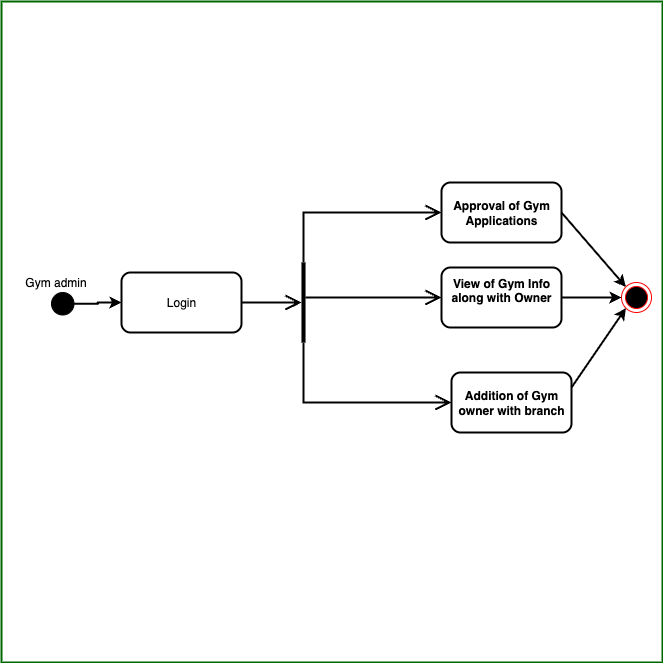

The diagram above was exported from draw.io. Its source (the exported page's mxGraphModel, read from the mxfile embedded in the PNG):
<mxGraphModel dx="1234" dy="824" grid="1" gridSize="10" guides="1" tooltips="1" connect="1" arrows="1" fold="1" page="1" pageScale="1" pageWidth="1169" pageHeight="827" math="0" shadow="0">
  <root>
    <mxCell id="0" />
    <mxCell id="1" parent="0" />
    <mxCell id="yEu2wsOpcr6Lc2b4VRWZ-8" value="" style="whiteSpace=wrap;html=1;aspect=fixed;strokeColor=#006600;strokeWidth=2;" parent="1" vertex="1">
      <mxGeometry x="70" y="109" width="661" height="661" as="geometry" />
    </mxCell>
    <mxCell id="emeHGZxdLHRKIniYVnHR-29" value="" style="edgeStyle=orthogonalEdgeStyle;rounded=0;orthogonalLoop=1;jettySize=auto;html=1;strokeWidth=2;" parent="1" source="yEu2wsOpcr6Lc2b4VRWZ-1" target="emeHGZxdLHRKIniYVnHR-27" edge="1">
      <mxGeometry relative="1" as="geometry" />
    </mxCell>
    <mxCell id="yEu2wsOpcr6Lc2b4VRWZ-1" value="" style="ellipse;whiteSpace=wrap;html=1;aspect=fixed;fillColor=#000000;" parent="1" vertex="1">
      <mxGeometry x="120" y="400" width="22.5" height="22.5" as="geometry" />
    </mxCell>
    <mxCell id="emeHGZxdLHRKIniYVnHR-13" value="" style="edgeStyle=orthogonalEdgeStyle;rounded=0;orthogonalLoop=1;jettySize=auto;html=1;" parent="1" target="emeHGZxdLHRKIniYVnHR-7" edge="1">
      <mxGeometry relative="1" as="geometry">
        <mxPoint x="300" y="410" as="sourcePoint" />
      </mxGeometry>
    </mxCell>
    <mxCell id="emeHGZxdLHRKIniYVnHR-7" value="" style="shape=rect;html=1;fillColor=strokeColor;verticalLabelPosition=bottom;verticalAlignment=top;strokeWidth=0;" parent="1" vertex="1">
      <mxGeometry x="370" y="370" width="4" height="80" as="geometry" />
    </mxCell>
    <mxCell id="emeHGZxdLHRKIniYVnHR-8" value="" style="edgeStyle=elbowEdgeStyle;html=1;elbow=horizontal;endArrow=none;rounded=0;startArrow=open;strokeWidth=2;startSize=12;" parent="1" source="emeHGZxdLHRKIniYVnHR-7" edge="1">
      <mxGeometry relative="1" as="geometry">
        <mxPoint x="310" y="410" as="targetPoint" />
      </mxGeometry>
    </mxCell>
    <mxCell id="emeHGZxdLHRKIniYVnHR-10" value="" style="edgeStyle=elbowEdgeStyle;html=1;elbow=vertical;endArrow=open;rounded=0;strokeWidth=2;endSize=12;entryX=0;entryY=0.5;entryDx=0;entryDy=0;" parent="1" source="emeHGZxdLHRKIniYVnHR-7" target="emeHGZxdLHRKIniYVnHR-19" edge="1">
      <mxGeometry relative="1" as="geometry">
        <mxPoint x="510" y="400" as="targetPoint" />
        <Array as="points">
          <mxPoint x="430" y="320" />
        </Array>
      </mxGeometry>
    </mxCell>
    <mxCell id="emeHGZxdLHRKIniYVnHR-11" value="" style="edgeStyle=elbowEdgeStyle;html=1;elbow=vertical;endArrow=open;rounded=0;strokeWidth=2;endSize=12;entryX=0;entryY=0.5;entryDx=0;entryDy=0;" parent="1" source="emeHGZxdLHRKIniYVnHR-7" target="emeHGZxdLHRKIniYVnHR-23" edge="1">
      <mxGeometry relative="1" as="geometry">
        <mxPoint x="510" y="420" as="targetPoint" />
      </mxGeometry>
    </mxCell>
    <mxCell id="emeHGZxdLHRKIniYVnHR-12" value="" style="edgeStyle=elbowEdgeStyle;html=1;elbow=vertical;endArrow=open;rounded=0;strokeWidth=2;endSize=12;entryX=0;entryY=0.5;entryDx=0;entryDy=0;" parent="1" source="emeHGZxdLHRKIniYVnHR-7" target="emeHGZxdLHRKIniYVnHR-24" edge="1">
      <mxGeometry relative="1" as="geometry">
        <mxPoint x="510" y="440" as="targetPoint" />
        <Array as="points">
          <mxPoint x="450" y="510" />
        </Array>
      </mxGeometry>
    </mxCell>
    <mxCell id="emeHGZxdLHRKIniYVnHR-19" value="&lt;b&gt;Approval of Gym Applications&lt;/b&gt;" style="rounded=1;whiteSpace=wrap;html=1;strokeWidth=2;" parent="1" vertex="1">
      <mxGeometry x="510" y="290" width="120" height="60" as="geometry" />
    </mxCell>
    <mxCell id="emeHGZxdLHRKIniYVnHR-23" value="&lt;b&gt;View of Gym Info along with Owner&lt;br&gt;&lt;/b&gt;&lt;div&gt;&lt;br&gt;&lt;/div&gt;" style="rounded=1;whiteSpace=wrap;html=1;strokeWidth=2;" parent="1" vertex="1">
      <mxGeometry x="510" y="375" width="120" height="60" as="geometry" />
    </mxCell>
    <mxCell id="emeHGZxdLHRKIniYVnHR-24" value="&lt;b&gt;Addition of Gym owner with branch&lt;/b&gt;" style="rounded=1;whiteSpace=wrap;html=1;strokeWidth=2;" parent="1" vertex="1">
      <mxGeometry x="520" y="480" width="120" height="60" as="geometry" />
    </mxCell>
    <mxCell id="emeHGZxdLHRKIniYVnHR-26" value="" style="ellipse;html=1;shape=endState;fillColor=#000000;strokeColor=#ff0000;" parent="1" vertex="1">
      <mxGeometry x="690" y="390" width="30" height="30" as="geometry" />
    </mxCell>
    <mxCell id="yEu2wsOpcr6Lc2b4VRWZ-5" value="" style="endArrow=classic;html=1;rounded=0;entryX=0;entryY=0.5;entryDx=0;entryDy=0;exitX=1;exitY=0.5;exitDx=0;exitDy=0;strokeWidth=2;" parent="1" source="emeHGZxdLHRKIniYVnHR-23" target="emeHGZxdLHRKIniYVnHR-26" edge="1">
      <mxGeometry width="50" height="50" relative="1" as="geometry">
        <mxPoint x="560" y="400" as="sourcePoint" />
        <mxPoint x="610" y="350" as="targetPoint" />
      </mxGeometry>
    </mxCell>
    <mxCell id="yEu2wsOpcr6Lc2b4VRWZ-6" value="" style="endArrow=classic;html=1;rounded=0;entryX=0;entryY=0;entryDx=0;entryDy=0;exitX=1;exitY=0.5;exitDx=0;exitDy=0;strokeWidth=2;" parent="1" source="emeHGZxdLHRKIniYVnHR-19" target="emeHGZxdLHRKIniYVnHR-26" edge="1">
      <mxGeometry width="50" height="50" relative="1" as="geometry">
        <mxPoint x="560" y="400" as="sourcePoint" />
        <mxPoint x="610" y="350" as="targetPoint" />
      </mxGeometry>
    </mxCell>
    <mxCell id="yEu2wsOpcr6Lc2b4VRWZ-7" value="" style="endArrow=classic;html=1;rounded=0;exitX=1;exitY=0.25;exitDx=0;exitDy=0;entryX=0;entryY=1;entryDx=0;entryDy=0;strokeWidth=2;" parent="1" source="emeHGZxdLHRKIniYVnHR-24" target="emeHGZxdLHRKIniYVnHR-26" edge="1">
      <mxGeometry width="50" height="50" relative="1" as="geometry">
        <mxPoint x="560" y="400" as="sourcePoint" />
        <mxPoint x="610" y="350" as="targetPoint" />
      </mxGeometry>
    </mxCell>
    <mxCell id="emeHGZxdLHRKIniYVnHR-27" value="Login" style="rounded=1;whiteSpace=wrap;html=1;strokeWidth=2;" parent="1" vertex="1">
      <mxGeometry x="190" y="380" width="120" height="60" as="geometry" />
    </mxCell>
    <mxCell id="emeHGZxdLHRKIniYVnHR-30" value="Gym admin" style="text;html=1;align=center;verticalAlign=middle;whiteSpace=wrap;rounded=0;" parent="1" vertex="1">
      <mxGeometry x="80" y="380" width="88.75" height="20" as="geometry" />
    </mxCell>
  </root>
</mxGraphModel>